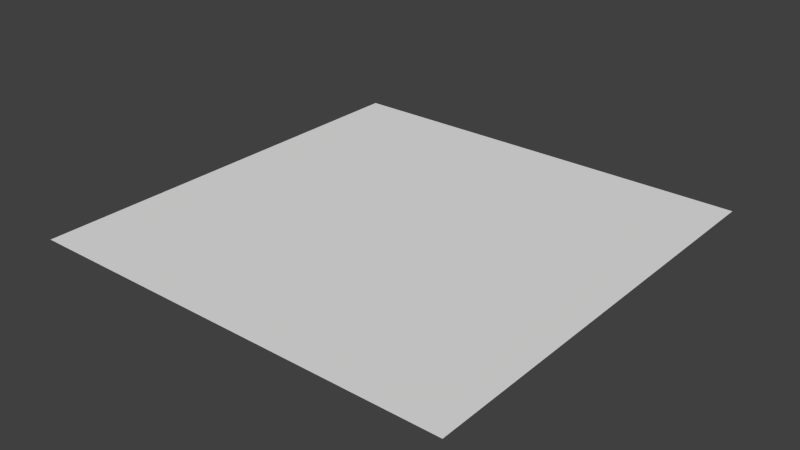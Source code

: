 # Source: topcap.blend  (saved by Blender 2.74.0; exported with 4.5.12 LTS)
import bpy
from mathutils import Matrix  # noqa: F401  (used for matrix-valued properties, if any)

bpy.ops.wm.read_factory_settings(use_empty=True)
scene = bpy.context.scene
scene.name = 'Scene'

# ---- collections
col_collection_1 = bpy.data.collections.new('Collection 1'); scene.collection.children.link(col_collection_1)

# ---- world
world_world = bpy.data.worlds.new('World'); scene.world = world_world
world_world.color = (0.05088, 0.05088, 0.05088)
world_world.use_sun_shadow = False
world_world.sun_shadow_jitter_overblur = 0.0
world_world.cycles.sampling_method = 'MANUAL'
world_world.cycles.sample_map_resolution = 256

# ---- meshes
me_dirt100 = bpy.data.meshes.new('Dirt100')
me_dirt100.from_pydata([(1.25, 2.829, 1.25), (1.25, 2.829, -1.25), (-1.25, 2.829, -1.25), (-1.25, 2.829, 1.25)], [], [(0, 1, 2, 3)])
me_dirt100.polygons.foreach_set('use_smooth', [True] * 1)
_uv = me_dirt100.uv_layers.new(name='UVMap')
_uv.uv.foreach_set('vector', [1.0, 0.0, 1.0, 1.0, 0.0, 1.0, 0.0, 0.0])
_ca = me_dirt100.color_attributes.new('Col', 'BYTE_COLOR', 'CORNER')
_ca.data.foreach_set('color', [1.0, 1.0, 1.0, 1.0, 1.0, 1.0, 1.0, 1.0, 1.0, 1.0, 1.0, 1.0, 1.0, 1.0, 1.0, 1.0])
me_dirt100.use_remesh_preserve_volume = False
me_dirt100.use_remesh_preserve_attributes = False
me_dirt100.use_mirror_vertex_groups = False
me_dirt100.update()
me_dirt100.normals_split_custom_set([tuple(v) for v in zip(*[iter([0.0, 1.0, -4.596e-07, 0.0, 1.0, -4.596e-07, 0.0, 1.0, -4.596e-07, 0.0, 1.0, -4.596e-07])] * 3)])

# ---- objects
ob_dirt100 = bpy.data.objects.new('Dirt100', me_dirt100)

# ---- transforms, parenting, visibility, modifiers, constraints
ob_dirt100.location = (0.0, 0.0, 0.0)
ob_dirt100.rotation_euler = (1.571, -0.0, 0.0)
ob_dirt100.lineart.crease_threshold = 0.0

# ---- collection membership
col_collection_1.objects.link(ob_dirt100)

# ---- scene / render settings (as saved in the file)
scene.frame_start = 1; scene.frame_end = 250; scene.frame_set(1)
scene.render.engine = 'BLENDER_EEVEE_NEXT'
scene.render.resolution_percentage = 50
scene.render.dither_intensity = 0.0
scene.cycles.use_denoising = False
scene.cycles.samples = 10
scene.cycles.sampling_pattern = 'TABULATED_SOBOL'
scene.cycles.light_sampling_threshold = 0.0
scene.cycles.use_adaptive_sampling = False
scene.cycles.use_light_tree = False
scene.cycles.blur_glossy = 0.0
scene.cycles.pixel_filter_type = 'GAUSSIAN'
scene.cycles.sample_clamp_indirect = 0.0
scene.view_settings.view_transform = 'Standard'
bpy.context.view_layer.update()

# ---- added for rendering (the .blend has no active camera and no usable light): camera, sun
cam_auto = bpy.data.cameras.new('AutoCamera')
cam_auto.lens = 50.0
cam_auto.sensor_width = 36.0
cam_auto.clip_end = 1000.0
ob_auto_camera = bpy.data.objects.new('AutoCamera', cam_auto)
scene.collection.objects.link(ob_auto_camera)
ob_auto_camera.location = (3.27117, -3.92541, 5.44614)
ob_auto_camera.rotation_euler = (1.09748, -7.21219e-08, 0.694738)
scene.camera = ob_auto_camera
light_auto_sun = bpy.data.lights.new('AutoSun', 'SUN')
light_auto_sun.energy = 3.0
light_auto_sun.angle = 0.0523599
ob_auto_sun = bpy.data.objects.new('AutoSun', light_auto_sun)
scene.collection.objects.link(ob_auto_sun)
ob_auto_sun.rotation_euler = (0.872665, 0.174533, 0.523599)
bpy.context.view_layer.update()

